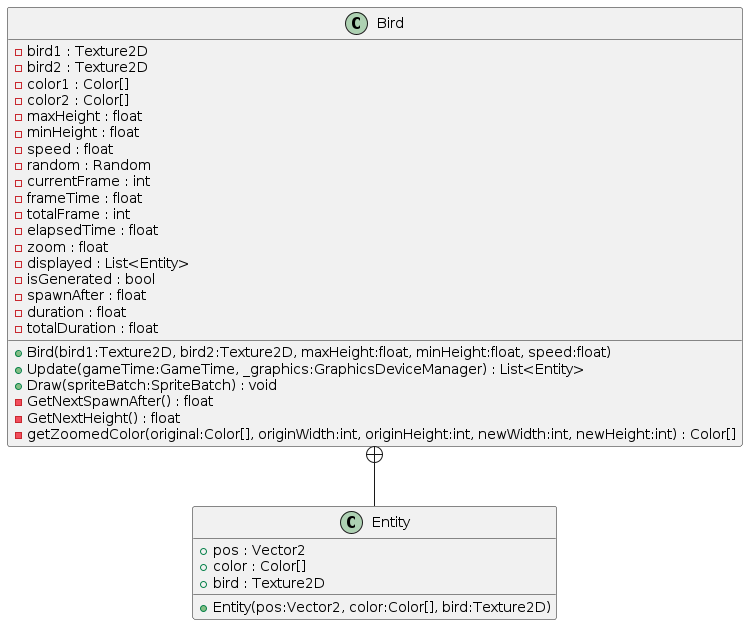

The diagram above was rendered by PlantUML. Its source (embedded in the PNG):
@startuml
class Bird {
    - bird1 : Texture2D
    - bird2 : Texture2D
    - color1 : Color[]
    - color2 : Color[]
    - maxHeight : float
    - minHeight : float
    - speed : float
    - random : Random
    - currentFrame : int
    - frameTime : float
    - totalFrame : int
    - elapsedTime : float
    - zoom : float
    - displayed : List<Entity>
    - isGenerated : bool
    - spawnAfter : float
    - duration : float
    - totalDuration : float
    + Bird(bird1:Texture2D, bird2:Texture2D, maxHeight:float, minHeight:float, speed:float)
    + Update(gameTime:GameTime, _graphics:GraphicsDeviceManager) : List<Entity>
    + Draw(spriteBatch:SpriteBatch) : void
    - GetNextSpawnAfter() : float
    - GetNextHeight() : float
    - getZoomedColor(original:Color[], originWidth:int, originHeight:int, newWidth:int, newHeight:int) : Color[]
}
class Entity {
    + pos : Vector2
    + color : Color[]
    + bird : Texture2D
    + Entity(pos:Vector2, color:Color[], bird:Texture2D)
}
Bird +-- Entity
@enduml